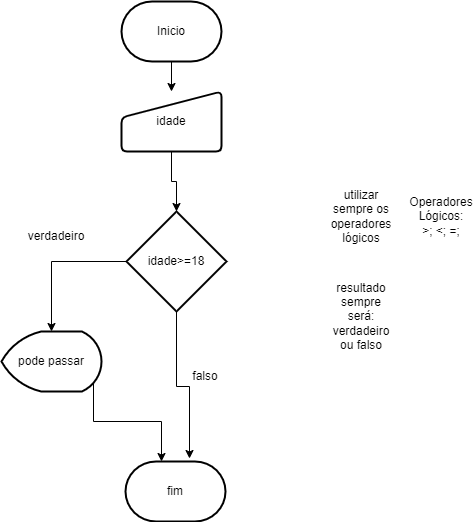

The diagram above was exported from draw.io. Its source (the exported page's mxGraphModel, read from the mxfile embedded in the PNG):
<mxGraphModel dx="1102" dy="614" grid="1" gridSize="10" guides="1" tooltips="1" connect="1" arrows="1" fold="1" page="1" pageScale="1" pageWidth="827" pageHeight="1169" math="0" shadow="0">
  <root>
    <mxCell id="0" />
    <mxCell id="1" parent="0" />
    <mxCell id="YbMkAVyqJqhJXXucmUSU-5" style="edgeStyle=orthogonalEdgeStyle;rounded=0;orthogonalLoop=1;jettySize=auto;html=1;exitX=0.5;exitY=1;exitDx=0;exitDy=0;exitPerimeter=0;entryX=0.5;entryY=0;entryDx=0;entryDy=0;" edge="1" parent="1" source="YbMkAVyqJqhJXXucmUSU-1" target="YbMkAVyqJqhJXXucmUSU-4">
      <mxGeometry relative="1" as="geometry" />
    </mxCell>
    <mxCell id="YbMkAVyqJqhJXXucmUSU-1" value="Inicio" style="strokeWidth=2;html=1;shape=mxgraph.flowchart.terminator;whiteSpace=wrap;" vertex="1" parent="1">
      <mxGeometry x="360" y="60" width="100" height="60" as="geometry" />
    </mxCell>
    <mxCell id="YbMkAVyqJqhJXXucmUSU-7" style="edgeStyle=orthogonalEdgeStyle;rounded=0;orthogonalLoop=1;jettySize=auto;html=1;exitX=0.5;exitY=1;exitDx=0;exitDy=0;" edge="1" parent="1" source="YbMkAVyqJqhJXXucmUSU-4" target="YbMkAVyqJqhJXXucmUSU-6">
      <mxGeometry relative="1" as="geometry" />
    </mxCell>
    <mxCell id="YbMkAVyqJqhJXXucmUSU-4" value="idade" style="html=1;strokeWidth=2;shape=manualInput;whiteSpace=wrap;rounded=1;size=26;arcSize=11;" vertex="1" parent="1">
      <mxGeometry x="360" y="150" width="100" height="60" as="geometry" />
    </mxCell>
    <mxCell id="YbMkAVyqJqhJXXucmUSU-9" style="edgeStyle=orthogonalEdgeStyle;rounded=0;orthogonalLoop=1;jettySize=auto;html=1;exitX=0;exitY=0.5;exitDx=0;exitDy=0;exitPerimeter=0;" edge="1" parent="1" source="YbMkAVyqJqhJXXucmUSU-6" target="YbMkAVyqJqhJXXucmUSU-8">
      <mxGeometry relative="1" as="geometry" />
    </mxCell>
    <mxCell id="YbMkAVyqJqhJXXucmUSU-15" style="edgeStyle=orthogonalEdgeStyle;rounded=0;orthogonalLoop=1;jettySize=auto;html=1;exitX=0.5;exitY=1;exitDx=0;exitDy=0;exitPerimeter=0;entryX=0.64;entryY=-0.05;entryDx=0;entryDy=0;entryPerimeter=0;" edge="1" parent="1" source="YbMkAVyqJqhJXXucmUSU-6" target="YbMkAVyqJqhJXXucmUSU-13">
      <mxGeometry relative="1" as="geometry">
        <mxPoint x="430" y="510" as="targetPoint" />
      </mxGeometry>
    </mxCell>
    <mxCell id="YbMkAVyqJqhJXXucmUSU-6" value="idade&amp;gt;=18" style="strokeWidth=2;html=1;shape=mxgraph.flowchart.decision;whiteSpace=wrap;" vertex="1" parent="1">
      <mxGeometry x="365" y="270" width="100" height="100" as="geometry" />
    </mxCell>
    <mxCell id="YbMkAVyqJqhJXXucmUSU-14" style="edgeStyle=orthogonalEdgeStyle;rounded=0;orthogonalLoop=1;jettySize=auto;html=1;exitX=0.92;exitY=0.86;exitDx=0;exitDy=0;exitPerimeter=0;" edge="1" parent="1" source="YbMkAVyqJqhJXXucmUSU-8" target="YbMkAVyqJqhJXXucmUSU-13">
      <mxGeometry relative="1" as="geometry">
        <Array as="points">
          <mxPoint x="332" y="480" />
          <mxPoint x="400" y="480" />
        </Array>
      </mxGeometry>
    </mxCell>
    <mxCell id="YbMkAVyqJqhJXXucmUSU-8" value="pode passar" style="strokeWidth=2;html=1;shape=mxgraph.flowchart.display;whiteSpace=wrap;" vertex="1" parent="1">
      <mxGeometry x="240" y="390" width="100" height="60" as="geometry" />
    </mxCell>
    <mxCell id="YbMkAVyqJqhJXXucmUSU-10" value="verdadeiro" style="text;html=1;strokeColor=none;fillColor=none;align=center;verticalAlign=middle;whiteSpace=wrap;rounded=0;" vertex="1" parent="1">
      <mxGeometry x="250" y="270" width="90" height="50" as="geometry" />
    </mxCell>
    <mxCell id="YbMkAVyqJqhJXXucmUSU-13" value="fim" style="strokeWidth=2;html=1;shape=mxgraph.flowchart.terminator;whiteSpace=wrap;" vertex="1" parent="1">
      <mxGeometry x="364" y="520" width="100" height="60" as="geometry" />
    </mxCell>
    <mxCell id="YbMkAVyqJqhJXXucmUSU-16" value="falso" style="text;html=1;strokeColor=none;fillColor=none;align=center;verticalAlign=middle;whiteSpace=wrap;rounded=0;" vertex="1" parent="1">
      <mxGeometry x="414" y="420" width="60" height="30" as="geometry" />
    </mxCell>
    <mxCell id="YbMkAVyqJqhJXXucmUSU-18" value="resultado sempre será: verdadeiro ou falso" style="text;html=1;strokeColor=none;fillColor=none;align=center;verticalAlign=middle;whiteSpace=wrap;rounded=0;" vertex="1" parent="1">
      <mxGeometry x="570" y="360" width="60" height="30" as="geometry" />
    </mxCell>
    <mxCell id="YbMkAVyqJqhJXXucmUSU-19" value="utilizar sempre os operadores lógicos" style="text;html=1;strokeColor=none;fillColor=none;align=center;verticalAlign=middle;whiteSpace=wrap;rounded=0;" vertex="1" parent="1">
      <mxGeometry x="570" y="260" width="60" height="30" as="geometry" />
    </mxCell>
    <mxCell id="YbMkAVyqJqhJXXucmUSU-20" value="Operadores Lógicos:&lt;br&gt;&amp;gt;; &amp;lt;; =;" style="text;html=1;strokeColor=none;fillColor=none;align=center;verticalAlign=middle;whiteSpace=wrap;rounded=0;" vertex="1" parent="1">
      <mxGeometry x="650" y="260" width="60" height="30" as="geometry" />
    </mxCell>
  </root>
</mxGraphModel>